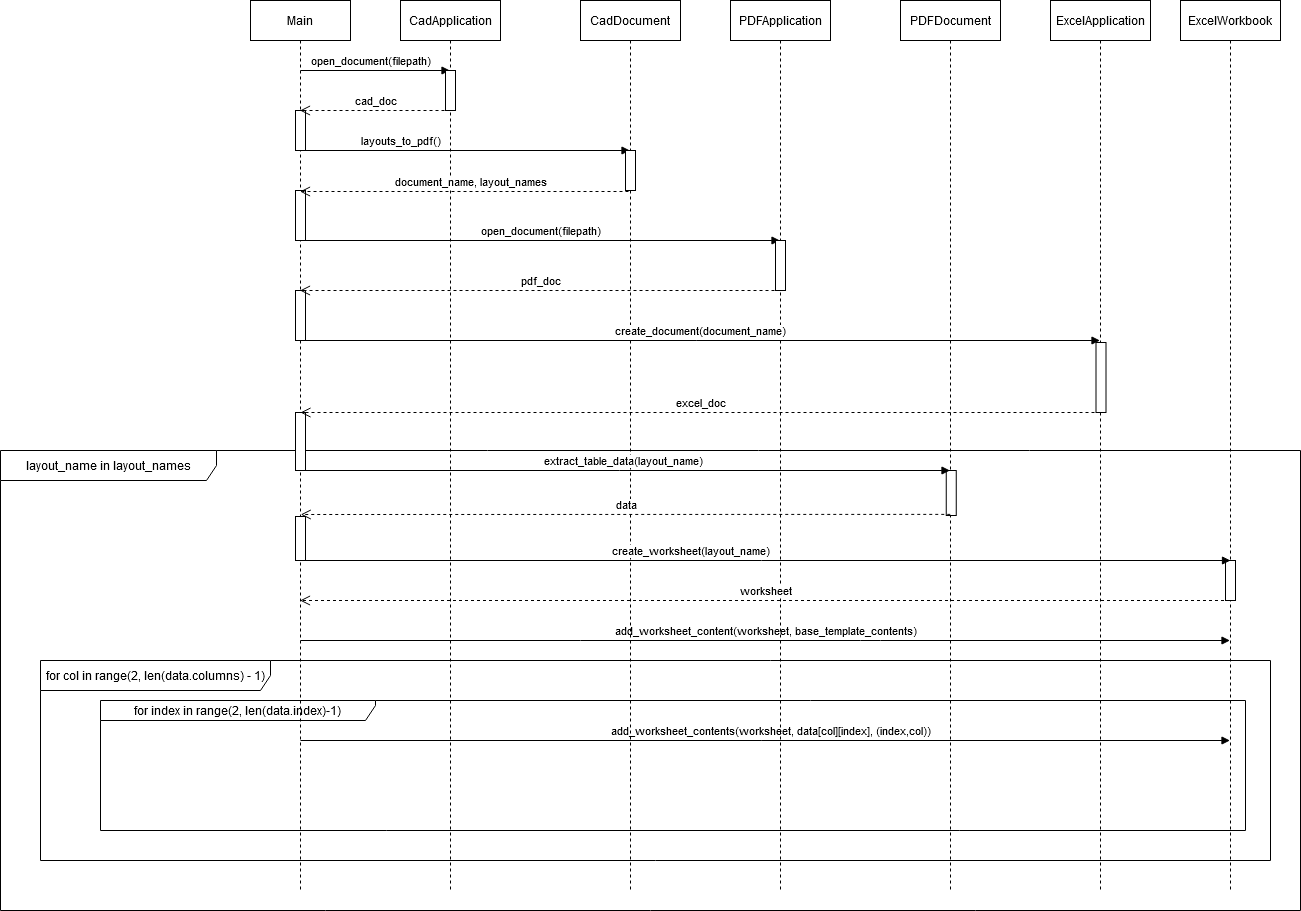

The diagram above was exported from draw.io. Its source (the exported page's mxGraphModel, read from the mxfile embedded in the PNG):
<mxGraphModel dx="2249" dy="911" grid="1" gridSize="10" guides="1" tooltips="1" connect="1" arrows="1" fold="1" page="1" pageScale="1" pageWidth="827" pageHeight="1169" background="#ffffff" math="0" shadow="0">
  <root>
    <mxCell id="0" />
    <mxCell id="1" parent="0" />
    <mxCell id="mm9TQTZXQojesdqn1J0Q-42" value="for index in range(2, len(data.index)-1)" style="shape=umlFrame;whiteSpace=wrap;html=1;width=275;height=20;" vertex="1" parent="1">
      <mxGeometry x="-90" y="790" width="1145" height="130" as="geometry" />
    </mxCell>
    <mxCell id="mm9TQTZXQojesdqn1J0Q-24" value="layout_name in layout_names" style="shape=umlFrame;whiteSpace=wrap;html=1;width=216;height=30;" vertex="1" parent="1">
      <mxGeometry x="-190" y="540" width="1300" height="460" as="geometry" />
    </mxCell>
    <mxCell id="mm9TQTZXQojesdqn1J0Q-41" value="for col in range(2, len(data.columns) - 1)" style="shape=umlFrame;whiteSpace=wrap;html=1;width=230;height=30;" vertex="1" parent="1">
      <mxGeometry x="-150" y="750" width="1230" height="200" as="geometry" />
    </mxCell>
    <mxCell id="mm9TQTZXQojesdqn1J0Q-1" value="Main" style="shape=umlLifeline;perimeter=lifelinePerimeter;whiteSpace=wrap;html=1;container=1;collapsible=0;recursiveResize=0;outlineConnect=0;" vertex="1" parent="1">
      <mxGeometry x="60" y="90" width="100" height="890" as="geometry" />
    </mxCell>
    <mxCell id="mm9TQTZXQojesdqn1J0Q-7" value="open_document(filepath)" style="html=1;verticalAlign=bottom;endArrow=block;" edge="1" parent="mm9TQTZXQojesdqn1J0Q-1" target="mm9TQTZXQojesdqn1J0Q-6">
      <mxGeometry x="-0.0635" width="80" relative="1" as="geometry">
        <mxPoint x="50" y="70" as="sourcePoint" />
        <mxPoint x="130" y="70" as="targetPoint" />
        <mxPoint as="offset" />
      </mxGeometry>
    </mxCell>
    <mxCell id="mm9TQTZXQojesdqn1J0Q-10" value="layouts_to_pdf()" style="html=1;verticalAlign=bottom;endArrow=block;" edge="1" parent="mm9TQTZXQojesdqn1J0Q-1" target="mm9TQTZXQojesdqn1J0Q-2">
      <mxGeometry x="-0.393" width="80" relative="1" as="geometry">
        <mxPoint x="50" y="150" as="sourcePoint" />
        <mxPoint x="130" y="150" as="targetPoint" />
        <mxPoint as="offset" />
      </mxGeometry>
    </mxCell>
    <mxCell id="mm9TQTZXQojesdqn1J0Q-12" value="open_document(filepath)" style="html=1;verticalAlign=bottom;endArrow=block;" edge="1" parent="mm9TQTZXQojesdqn1J0Q-1">
      <mxGeometry x="0.001" width="80" relative="1" as="geometry">
        <mxPoint x="50" y="240" as="sourcePoint" />
        <mxPoint x="529.5" y="240" as="targetPoint" />
        <mxPoint as="offset" />
      </mxGeometry>
    </mxCell>
    <mxCell id="mm9TQTZXQojesdqn1J0Q-15" value="" style="html=1;points=[];perimeter=orthogonalPerimeter;" vertex="1" parent="mm9TQTZXQojesdqn1J0Q-1">
      <mxGeometry x="45" y="110" width="10" height="40" as="geometry" />
    </mxCell>
    <mxCell id="mm9TQTZXQojesdqn1J0Q-19" value="" style="html=1;points=[];perimeter=orthogonalPerimeter;" vertex="1" parent="mm9TQTZXQojesdqn1J0Q-1">
      <mxGeometry x="45" y="290" width="10" height="50" as="geometry" />
    </mxCell>
    <mxCell id="mm9TQTZXQojesdqn1J0Q-22" value="" style="html=1;points=[];perimeter=orthogonalPerimeter;" vertex="1" parent="mm9TQTZXQojesdqn1J0Q-1">
      <mxGeometry x="45" y="190" width="10" height="50" as="geometry" />
    </mxCell>
    <mxCell id="mm9TQTZXQojesdqn1J0Q-29" value="" style="html=1;points=[];perimeter=orthogonalPerimeter;" vertex="1" parent="mm9TQTZXQojesdqn1J0Q-1">
      <mxGeometry x="45" y="516" width="10" height="44" as="geometry" />
    </mxCell>
    <mxCell id="mm9TQTZXQojesdqn1J0Q-38" value="" style="html=1;points=[];perimeter=orthogonalPerimeter;" vertex="1" parent="mm9TQTZXQojesdqn1J0Q-1">
      <mxGeometry x="45" y="412" width="10" height="58" as="geometry" />
    </mxCell>
    <mxCell id="mm9TQTZXQojesdqn1J0Q-39" value="add_worksheet_content(worksheet, base_template_contents)" style="html=1;verticalAlign=bottom;endArrow=block;" edge="1" parent="mm9TQTZXQojesdqn1J0Q-1" target="mm9TQTZXQojesdqn1J0Q-4">
      <mxGeometry width="80" relative="1" as="geometry">
        <mxPoint x="50" y="640" as="sourcePoint" />
        <mxPoint x="130" y="640" as="targetPoint" />
        <Array as="points">
          <mxPoint x="620" y="640" />
        </Array>
      </mxGeometry>
    </mxCell>
    <mxCell id="mm9TQTZXQojesdqn1J0Q-43" value="add_worksheet_contents(worksheet, data[col][index], (index,col))" style="html=1;verticalAlign=bottom;endArrow=block;" edge="1" parent="mm9TQTZXQojesdqn1J0Q-1" target="mm9TQTZXQojesdqn1J0Q-4">
      <mxGeometry x="0.0113" width="80" relative="1" as="geometry">
        <mxPoint x="50" y="740" as="sourcePoint" />
        <mxPoint x="130" y="740" as="targetPoint" />
        <mxPoint as="offset" />
      </mxGeometry>
    </mxCell>
    <mxCell id="mm9TQTZXQojesdqn1J0Q-2" value="CadDocument" style="shape=umlLifeline;perimeter=lifelinePerimeter;whiteSpace=wrap;html=1;container=1;collapsible=0;recursiveResize=0;outlineConnect=0;" vertex="1" parent="1">
      <mxGeometry x="390" y="90" width="100" height="890" as="geometry" />
    </mxCell>
    <mxCell id="mm9TQTZXQojesdqn1J0Q-13" value="" style="html=1;points=[];perimeter=orthogonalPerimeter;" vertex="1" parent="mm9TQTZXQojesdqn1J0Q-2">
      <mxGeometry x="45" y="150" width="10" height="40" as="geometry" />
    </mxCell>
    <mxCell id="mm9TQTZXQojesdqn1J0Q-3" value="PDFDocument" style="shape=umlLifeline;perimeter=lifelinePerimeter;whiteSpace=wrap;html=1;container=1;collapsible=0;recursiveResize=0;outlineConnect=0;" vertex="1" parent="1">
      <mxGeometry x="710" y="90" width="100" height="890" as="geometry" />
    </mxCell>
    <mxCell id="mm9TQTZXQojesdqn1J0Q-26" value="" style="html=1;points=[];perimeter=orthogonalPerimeter;" vertex="1" parent="mm9TQTZXQojesdqn1J0Q-3">
      <mxGeometry x="45.75" y="470" width="10" height="45" as="geometry" />
    </mxCell>
    <mxCell id="mm9TQTZXQojesdqn1J0Q-25" value="data" style="html=1;verticalAlign=bottom;endArrow=open;dashed=1;endSize=8;exitX=0.4;exitY=0.975;exitDx=0;exitDy=0;exitPerimeter=0;" edge="1" parent="mm9TQTZXQojesdqn1J0Q-3" source="mm9TQTZXQojesdqn1J0Q-26">
      <mxGeometry x="-0.0008" relative="1" as="geometry">
        <mxPoint x="30.75" y="515" as="sourcePoint" />
        <mxPoint x="-599.75" y="514" as="targetPoint" />
        <mxPoint as="offset" />
      </mxGeometry>
    </mxCell>
    <mxCell id="mm9TQTZXQojesdqn1J0Q-4" value="ExcelWorkbook" style="shape=umlLifeline;perimeter=lifelinePerimeter;whiteSpace=wrap;html=1;container=1;collapsible=0;recursiveResize=0;outlineConnect=0;" vertex="1" parent="1">
      <mxGeometry x="990" y="90" width="100" height="890" as="geometry" />
    </mxCell>
    <mxCell id="mm9TQTZXQojesdqn1J0Q-45" value="" style="html=1;points=[];perimeter=orthogonalPerimeter;" vertex="1" parent="mm9TQTZXQojesdqn1J0Q-4">
      <mxGeometry x="45" y="560" width="10" height="40" as="geometry" />
    </mxCell>
    <mxCell id="mm9TQTZXQojesdqn1J0Q-6" value="CadApplication" style="shape=umlLifeline;perimeter=lifelinePerimeter;whiteSpace=wrap;html=1;container=1;collapsible=0;recursiveResize=0;outlineConnect=0;" vertex="1" parent="1">
      <mxGeometry x="210" y="90" width="100" height="890" as="geometry" />
    </mxCell>
    <mxCell id="mm9TQTZXQojesdqn1J0Q-9" value="" style="html=1;points=[];perimeter=orthogonalPerimeter;" vertex="1" parent="mm9TQTZXQojesdqn1J0Q-6">
      <mxGeometry x="45" y="70" width="10" height="40" as="geometry" />
    </mxCell>
    <mxCell id="mm9TQTZXQojesdqn1J0Q-8" value="cad_doc" style="html=1;verticalAlign=bottom;endArrow=open;dashed=1;endSize=8;" edge="1" parent="1" target="mm9TQTZXQojesdqn1J0Q-1">
      <mxGeometry relative="1" as="geometry">
        <mxPoint x="260" y="200" as="sourcePoint" />
        <mxPoint x="180" y="200" as="targetPoint" />
      </mxGeometry>
    </mxCell>
    <mxCell id="mm9TQTZXQojesdqn1J0Q-11" value="PDFApplication" style="shape=umlLifeline;perimeter=lifelinePerimeter;whiteSpace=wrap;html=1;container=1;collapsible=0;recursiveResize=0;outlineConnect=0;" vertex="1" parent="1">
      <mxGeometry x="540" y="90" width="100" height="890" as="geometry" />
    </mxCell>
    <mxCell id="mm9TQTZXQojesdqn1J0Q-14" value="" style="html=1;points=[];perimeter=orthogonalPerimeter;" vertex="1" parent="mm9TQTZXQojesdqn1J0Q-11">
      <mxGeometry x="45" y="240" width="10" height="50" as="geometry" />
    </mxCell>
    <mxCell id="mm9TQTZXQojesdqn1J0Q-16" value="pdf_doc" style="html=1;verticalAlign=bottom;endArrow=open;dashed=1;endSize=8;" edge="1" parent="1">
      <mxGeometry relative="1" as="geometry">
        <mxPoint x="590" y="380" as="sourcePoint" />
        <mxPoint x="109.5" y="380" as="targetPoint" />
      </mxGeometry>
    </mxCell>
    <mxCell id="mm9TQTZXQojesdqn1J0Q-20" value="document_name, layout_names" style="html=1;verticalAlign=bottom;endArrow=open;dashed=1;endSize=8;exitX=0.3;exitY=1.025;exitDx=0;exitDy=0;exitPerimeter=0;" edge="1" parent="1" source="mm9TQTZXQojesdqn1J0Q-13" target="mm9TQTZXQojesdqn1J0Q-1">
      <mxGeometry x="-0.0361" relative="1" as="geometry">
        <mxPoint x="400" y="280" as="sourcePoint" />
        <mxPoint x="320" y="280" as="targetPoint" />
        <mxPoint as="offset" />
      </mxGeometry>
    </mxCell>
    <mxCell id="mm9TQTZXQojesdqn1J0Q-32" value="ExcelApplication" style="shape=umlLifeline;perimeter=lifelinePerimeter;whiteSpace=wrap;html=1;container=1;collapsible=0;recursiveResize=0;outlineConnect=0;" vertex="1" parent="1">
      <mxGeometry x="860" y="90" width="100" height="890" as="geometry" />
    </mxCell>
    <mxCell id="mm9TQTZXQojesdqn1J0Q-36" value="" style="html=1;points=[];perimeter=orthogonalPerimeter;" vertex="1" parent="mm9TQTZXQojesdqn1J0Q-32">
      <mxGeometry x="45.5" y="342" width="10" height="70" as="geometry" />
    </mxCell>
    <mxCell id="mm9TQTZXQojesdqn1J0Q-34" value="excel_doc" style="html=1;verticalAlign=bottom;endArrow=open;dashed=1;endSize=8;" edge="1" parent="1">
      <mxGeometry relative="1" as="geometry">
        <mxPoint x="910" y="502" as="sourcePoint" />
        <mxPoint x="110" y="502" as="targetPoint" />
        <Array as="points">
          <mxPoint x="570.5" y="502" />
          <mxPoint x="280.5" y="502" />
        </Array>
      </mxGeometry>
    </mxCell>
    <mxCell id="mm9TQTZXQojesdqn1J0Q-33" value="create_document(document_name)" style="html=1;verticalAlign=bottom;endArrow=block;" edge="1" parent="1">
      <mxGeometry width="80" relative="1" as="geometry">
        <mxPoint x="110" y="430" as="sourcePoint" />
        <mxPoint x="909.5" y="430" as="targetPoint" />
      </mxGeometry>
    </mxCell>
    <mxCell id="mm9TQTZXQojesdqn1J0Q-37" value="create_worksheet(layout_name)" style="html=1;verticalAlign=bottom;endArrow=block;" edge="1" parent="1">
      <mxGeometry x="-0.1608" width="80" relative="1" as="geometry">
        <mxPoint x="110" y="650" as="sourcePoint" />
        <mxPoint x="1040" y="650" as="targetPoint" />
        <mxPoint as="offset" />
      </mxGeometry>
    </mxCell>
    <mxCell id="mm9TQTZXQojesdqn1J0Q-18" value="extract_table_data(layout_name)" style="html=1;verticalAlign=bottom;endArrow=block;" edge="1" parent="1" target="mm9TQTZXQojesdqn1J0Q-3">
      <mxGeometry width="80" relative="1" as="geometry">
        <mxPoint x="106.25" y="560" as="sourcePoint" />
        <mxPoint x="755.75" y="560" as="targetPoint" />
      </mxGeometry>
    </mxCell>
    <mxCell id="mm9TQTZXQojesdqn1J0Q-44" value="worksheet" style="html=1;verticalAlign=bottom;endArrow=open;dashed=1;endSize=8;" edge="1" parent="1" source="mm9TQTZXQojesdqn1J0Q-4" target="mm9TQTZXQojesdqn1J0Q-1">
      <mxGeometry relative="1" as="geometry">
        <mxPoint x="280" y="680" as="sourcePoint" />
        <mxPoint x="200" y="680" as="targetPoint" />
        <Array as="points">
          <mxPoint x="660" y="690" />
        </Array>
      </mxGeometry>
    </mxCell>
  </root>
</mxGraphModel>